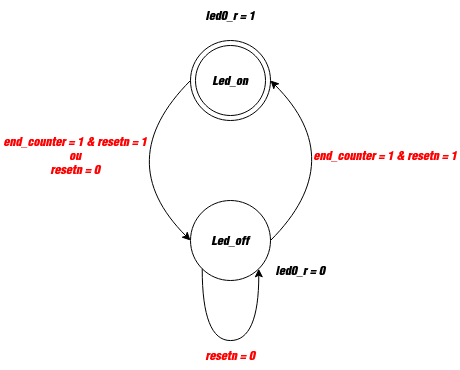

The diagram above was exported from draw.io. Its source (the exported page's mxGraphModel, read from the mxfile embedded in the PNG):
<mxGraphModel dx="1084" dy="593" grid="1" gridSize="10" guides="1" tooltips="1" connect="1" arrows="1" fold="1" page="1" pageScale="1" pageWidth="827" pageHeight="1169" math="0" shadow="0">
  <root>
    <mxCell id="0" />
    <mxCell id="1" parent="0" />
    <mxCell id="4LQKK3ZeKe9wetFpy_BK-593" parent="1" style="ellipse;whiteSpace=wrap;html=1;aspect=fixed;" value="" vertex="1">
      <mxGeometry height="80" width="80" x="200" y="120" as="geometry" />
    </mxCell>
    <mxCell id="4LQKK3ZeKe9wetFpy_BK-594" parent="1" style="ellipse;whiteSpace=wrap;html=1;aspect=fixed;fillColor=none;" value="" vertex="1">
      <mxGeometry height="70" width="70" x="205" y="125" as="geometry" />
    </mxCell>
    <mxCell id="4LQKK3ZeKe9wetFpy_BK-595" parent="1" style="ellipse;whiteSpace=wrap;html=1;aspect=fixed;" value="" vertex="1">
      <mxGeometry height="80" width="80" x="200" y="280" as="geometry" />
    </mxCell>
    <mxCell id="4LQKK3ZeKe9wetFpy_BK-597" edge="1" parent="1" source="4LQKK3ZeKe9wetFpy_BK-593" style="curved=1;endArrow=classic;html=1;rounded=0;entryX=0;entryY=0.5;entryDx=0;entryDy=0;exitX=0;exitY=0.5;exitDx=0;exitDy=0;" target="4LQKK3ZeKe9wetFpy_BK-595" value="">
      <mxGeometry height="50" relative="1" width="50" as="geometry">
        <Array as="points">
          <mxPoint x="120" y="240" />
        </Array>
        <mxPoint x="50" y="190" as="sourcePoint" />
        <mxPoint x="100" y="140" as="targetPoint" />
      </mxGeometry>
    </mxCell>
    <mxCell id="4LQKK3ZeKe9wetFpy_BK-599" edge="1" parent="1" source="4LQKK3ZeKe9wetFpy_BK-595" style="curved=1;endArrow=classic;html=1;rounded=0;entryX=1;entryY=0.5;entryDx=0;entryDy=0;exitX=1;exitY=0.5;exitDx=0;exitDy=0;" target="4LQKK3ZeKe9wetFpy_BK-593" value="">
      <mxGeometry height="50" relative="1" width="50" as="geometry">
        <Array as="points">
          <mxPoint x="360" y="240" />
        </Array>
        <mxPoint x="480" y="195" as="sourcePoint" />
        <mxPoint x="480" y="345" as="targetPoint" />
      </mxGeometry>
    </mxCell>
    <mxCell id="4LQKK3ZeKe9wetFpy_BK-600" parent="1" style="text;html=1;whiteSpace=wrap;strokeColor=none;fillColor=none;align=center;verticalAlign=middle;rounded=0;" value="Led_on" vertex="1">
      <mxGeometry height="30" width="60" x="210" y="145" as="geometry" />
    </mxCell>
    <mxCell id="4LQKK3ZeKe9wetFpy_BK-601" parent="1" style="text;html=1;whiteSpace=wrap;strokeColor=none;fillColor=none;align=center;verticalAlign=middle;rounded=0;" value="Led_off" vertex="1">
      <mxGeometry height="30" width="60" x="210" y="305" as="geometry" />
    </mxCell>
    <mxCell id="4LQKK3ZeKe9wetFpy_BK-602" parent="1" style="text;html=1;whiteSpace=wrap;strokeColor=none;fillColor=none;align=center;verticalAlign=middle;rounded=0;" value="led0_r = 0" vertex="1">
      <mxGeometry height="30" width="60" x="280" y="335" as="geometry" />
    </mxCell>
    <mxCell id="4LQKK3ZeKe9wetFpy_BK-603" parent="1" style="text;html=1;whiteSpace=wrap;strokeColor=none;fillColor=none;align=center;verticalAlign=middle;rounded=0;" value="led0_r = 1" vertex="1">
      <mxGeometry height="30" width="60" x="210" y="80" as="geometry" />
    </mxCell>
    <mxCell id="4LQKK3ZeKe9wetFpy_BK-604" parent="1" style="text;html=1;whiteSpace=wrap;strokeColor=none;fillColor=none;align=center;verticalAlign=middle;rounded=0;fontColor=#FF0000;" value="end_counter = 1 &amp;amp; resetn = 1" vertex="1">
      <mxGeometry height="30" width="150" x="320" y="220" as="geometry" />
    </mxCell>
    <mxCell id="4LQKK3ZeKe9wetFpy_BK-605" parent="1" style="text;html=1;whiteSpace=wrap;strokeColor=none;fillColor=none;align=center;verticalAlign=middle;rounded=0;fontColor=#FF0000;" value="&lt;div&gt;end_counter = 1&amp;nbsp;&amp;amp; resetn = 1&lt;/div&gt;&lt;div&gt;ou&lt;/div&gt;&lt;div&gt;resetn = 0&lt;/div&gt;" vertex="1">
      <mxGeometry height="30" width="150" x="10" y="220" as="geometry" />
    </mxCell>
    <mxCell id="4LQKK3ZeKe9wetFpy_BK-610" edge="1" parent="1" source="4LQKK3ZeKe9wetFpy_BK-595" style="curved=1;endArrow=classic;html=1;rounded=0;exitX=0;exitY=1;exitDx=0;exitDy=0;entryX=1;entryY=1;entryDx=0;entryDy=0;edgeStyle=orthogonalEdgeStyle;innerLoopWaypoints=1;" target="4LQKK3ZeKe9wetFpy_BK-595" value="">
      <mxGeometry height="50" relative="1" width="50" as="geometry">
        <Array as="points">
          <mxPoint x="212" y="420" />
          <mxPoint x="268" y="420" />
        </Array>
        <mxPoint x="150" y="440" as="sourcePoint" />
        <mxPoint x="200" y="390" as="targetPoint" />
      </mxGeometry>
    </mxCell>
    <mxCell id="4LQKK3ZeKe9wetFpy_BK-613" parent="1" style="text;html=1;whiteSpace=wrap;strokeColor=none;fillColor=none;align=center;verticalAlign=middle;rounded=0;fontColor=#FF0000;" value="resetn = 0" vertex="1">
      <mxGeometry height="30" width="60" x="210" y="420" as="geometry" />
    </mxCell>
  </root>
</mxGraphModel>